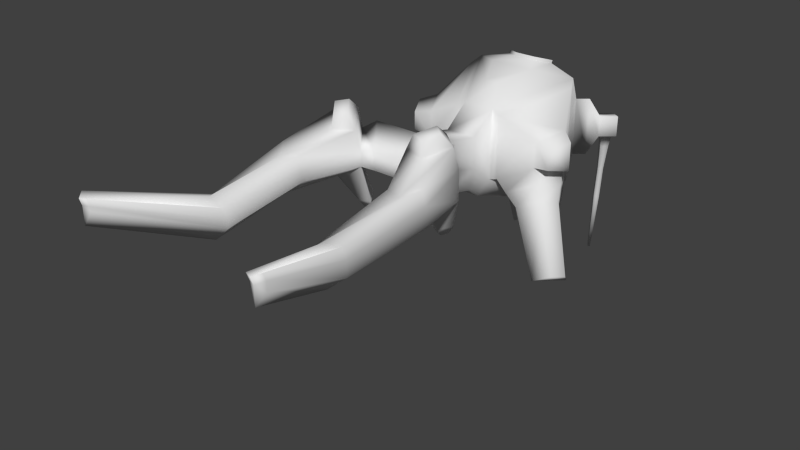 # Source: newCharacter.blend  (saved by Blender 2.69.0; exported with 4.5.12 LTS)
import bpy
from mathutils import Matrix  # noqa: F401  (used for matrix-valued properties, if any)

bpy.ops.wm.read_factory_settings(use_empty=True)
scene = bpy.context.scene
scene.name = 'Scene'

# ---- collections
col_collection_1 = bpy.data.collections.new('Collection 1'); scene.collection.children.link(col_collection_1)

# ---- world
world_world = bpy.data.worlds.new('World'); scene.world = world_world
world_world.color = (0.05088, 0.05088, 0.05088)
world_world.use_sun_shadow = False
world_world.sun_shadow_jitter_overblur = 0.0
world_world.cycles.sampling_method = 'MANUAL'
world_world.cycles.sample_map_resolution = 256

# ---- meshes
me_cube = bpy.data.meshes.new('Cube')
me_cube.from_pydata([(0.1708, 0.6803, -0.4297), (0.1708, 0.6803, 0.3425), (-0.1709, 0.6803, 0.3425), (-0.1709, 0.6803, -0.4297), (0.5811, 1.515, -0.6247), (0.5811, 1.515, 0.5376), (-0.5812, 1.515, 0.5376), (-0.5812, 1.515, -0.6247), (0.2703, 1.883, -0.314), (0.2703, 1.883, 0.2268), (-0.2704, 1.883, 0.2268), (-0.2704, 1.883, -0.314), (0.1708, 0.3947, -0.2127), (0.1708, 0.3947, 0.1256), (-0.1709, 0.3947, 0.1256), (-0.1709, 0.3947, -0.2127), (0.1708, -0.2659, -0.04598), (0.1708, -0.2659, 0.2923), (-0.1709, -0.2659, 0.2923), (-0.1709, -0.2659, -0.04598), (0.6318, 1.408, -0.5618), (0.6318, 1.408, 0.4747), (0.2659, 0.6629, 0.3007), (0.2659, 0.6629, -0.3879), (-0.6319, 1.408, 0.4747), (-0.6319, 1.408, -0.5618), (-0.266, 0.6629, -0.3879), (-0.266, 0.6629, 0.3007), (0.8114, 1.046, -0.2552), (0.8114, 1.046, 0.168), (0.662, 0.7418, 0.097), (0.662, 0.7418, -0.1842), (-0.8115, 1.046, 0.168), (-0.8115, 1.046, -0.2552), (-0.6621, 0.7418, -0.1842), (-0.6621, 0.7418, 0.097), (0.9586, 0.924, -0.1997), (0.9586, 0.924, 0.1126), (0.8484, 0.6997, 0.06015), (0.8484, 0.6997, -0.1473), (-0.9587, 0.924, 0.1126), (-0.9587, 0.924, -0.1997), (-0.8485, 0.6997, -0.1473), (-0.8485, 0.6997, 0.06015), (0.06917, 0.8945, 0.5468), (-0.06928, 0.8945, 0.5468), (0.2354, 1.233, 0.6258), (-0.2355, 1.233, 0.6258), (0.1856, 2.212, -0.2172), (0.1856, 2.08, 0.1301), (-0.1857, 2.08, 0.1301), (-0.1857, 2.212, -0.2172), (0.4714, -0.3488, -0.128), (0.4714, -0.3488, 0.3743), (-0.4715, -0.3488, 0.3743), (-0.4715, -0.3488, -0.128), (0.1804, -0.7185, 0.04866), (0.1804, -0.7185, 0.2409), (-0.1805, -0.7185, 0.2409), (-0.1805, -0.7185, 0.04866), (0.5465, -0.4731, -0.07095), (0.5465, -0.4731, 0.322), (-0.5466, -0.4731, 0.322), (-0.5466, -0.4731, -0.07095), (0.3189, -0.7623, 0.06724), (0.3189, -0.7623, 0.2176), (-0.319, -0.7623, 0.2176), (-0.319, -0.7623, 0.06724), (0.7334, -0.615, -0.02972), (0.7334, -0.615, 0.2841), (-0.7335, -0.615, 0.2841), (-0.7335, -0.615, -0.02972), (0.5516, -0.8461, -0.06679), (0.5493, -2.255, 0.005597), (0.5493, -2.255, -0.07663), (-0.5517, -0.8461, -0.06679), (0.5355, -0.5528, 0.5668), (-0.5356, -0.5528, 0.5668), (0.3079, -0.842, 0.4624), (-0.308, -0.842, 0.4624), (0.7224, -0.6947, 0.529), (-0.7225, -0.6947, 0.529), (0.5406, -0.9258, 0.4456), (-0.5407, -0.9258, 0.4456), (0.5254, -0.6827, 0.6807), (-0.5255, -0.6827, 0.6807), (0.3929, -0.8512, 0.6199), (-0.393, -0.8512, 0.6199), (0.6343, -0.7654, 0.6587), (-0.6344, -0.7654, 0.6587), (0.5284, -0.9, 0.6101), (-0.5285, -0.9, 0.6101), (0.4857, -0.399, -0.378), (-0.4859, -0.399, -0.378), (0.3686, -0.5638, -0.3875), (-0.3687, -0.5638, -0.3875), (0.582, -0.4733, -0.3946), (-0.5821, -0.4733, -0.3946), (0.4884, -0.6049, -0.4022), (-0.4885, -0.6049, -0.4022), (0.4753, -0.4495, -0.4801), (-0.4754, -0.4495, -0.4801), (0.423, -0.5231, -0.4843), (-0.4231, -0.5231, -0.4843), (0.5183, -0.4827, -0.4875), (-0.5184, -0.4827, -0.4875), (0.4765, -0.5414, -0.4909), (-0.4766, -0.5414, -0.4909), (0.5501, -1.324, 0.03606), (0.5501, -1.324, 0.1415), (-0.5502, -1.324, 0.1415), (-0.5502, -1.324, 0.03606), (0.8409, -1.221, -0.03194), (0.8409, -1.221, 0.1882), (-0.841, -1.221, 0.1882), (-0.841, -1.221, -0.03194), (0.7133, -1.383, -0.102), (-0.7134, -1.383, -0.102), (0.5424, -1.38, 0.3132), (-0.5425, -1.38, 0.3132), (0.8332, -1.277, 0.3599), (-0.8333, -1.277, 0.3599), (0.7056, -1.439, 0.3014), (-0.7057, -1.439, 0.3014), (-0.5494, -2.255, 0.005598), (-0.5494, -2.255, -0.07663), (0.776, -2.175, -0.1296), (0.776, -2.175, 0.04197), (-0.7761, -2.175, 0.04197), (-0.7761, -2.175, -0.1296), (0.6765, -2.301, -0.2167), (-0.6766, -2.301, -0.2167), (0.5433, -2.299, 0.1395), (-0.5434, -2.299, 0.1395), (0.77, -2.218, 0.1758), (-0.7701, -2.218, 0.1758), (0.6705, -2.345, 0.2289), (-0.6706, -2.345, 0.2289), (0.09287, 0.5826, -0.6099), (-0.09298, 0.5826, -0.6099), (0.316, 1.037, -0.716), (-0.3161, 1.037, -0.716), (0.09287, 0.4273, -0.4919), (-0.09298, 0.4273, -0.4919), (0.09287, 0.06795, -0.4013), (-0.09298, 0.06795, -0.4013), (0.3985, 1.545, -0.6878), (-0.3986, 1.545, -0.6878), (0.1854, 1.797, -0.4747), (-0.1855, 1.797, -0.4747), (0.2167, 1.217, -0.7504), (-0.2168, 1.217, -0.7504), (0.1969, 1.535, -0.6687), (-0.197, 1.535, -0.6687), (0.09159, 1.66, -0.5634), (-0.0917, 1.66, -0.5634), (0.1071, 1.373, -0.6997), (-0.1072, 1.373, -0.6997), (0.1969, 1.591, -0.7854), (-0.197, 1.591, -0.7854), (0.09159, 1.716, -0.6801), (-0.0917, 1.716, -0.6801), (0.1071, 1.429, -0.8163), (-0.1072, 1.429, -0.8163), (0.9306, -3.36, 0.4332), (0.9306, -3.36, 0.3867), (-0.9307, -3.36, 0.4332), (-0.9307, -3.36, 0.3867), (1.059, -3.314, 0.3567), (1.059, -3.314, 0.4538), (-1.059, -3.314, 0.4538), (-1.059, -3.314, 0.3567), (1.003, -3.386, 0.2434), (1.003, -3.386, 0.428), (-1.003, -3.386, 0.428), (-1.003, -3.386, 0.2434), (0.9272, -3.385, 0.5089), (-0.9273, -3.385, 0.5089), (1.055, -3.339, 0.5295), (-1.056, -3.339, 0.5295), (0.9992, -3.411, 0.5037), (-0.9993, -3.411, 0.5037), (0.2664, 1.586, 0.6098), (-0.2665, 1.586, 0.6098), (0.1239, 1.755, 0.4673), (-0.124, 1.755, 0.4673), (0.1079, 1.457, 0.6503), (-0.108, 1.457, 0.6503), (0.2234, 1.588, 0.6057), (-0.2235, 1.588, 0.6057), (0.1039, 1.729, 0.4862), (-0.104, 1.729, 0.4862), (0.09047, 1.479, 0.6396), (-0.09058, 1.479, 0.6396), (0.1201, 1.592, 0.5276), (-0.1202, 1.592, 0.5276), (0.05584, 1.668, 0.4634), (-0.05594, 1.668, 0.4634), (0.04862, 1.533, 0.5458), (-0.04872, 1.533, 0.5458), (0.2664, 1.603, 0.6384), (-0.2665, 1.603, 0.6384), (0.1239, 1.772, 0.4959), (-0.124, 1.772, 0.4959), (0.1079, 1.474, 0.6789), (-0.108, 1.474, 0.6789), (0.2234, 1.605, 0.6343), (-0.2235, 1.605, 0.6343), (0.1039, 1.746, 0.5148), (-0.104, 1.746, 0.5148), (0.09047, 1.496, 0.6682), (-0.09058, 1.496, 0.6682), (0.5611, 1.644, -0.3568), (0.5611, 1.644, 0.2696), (-0.5612, 1.644, 0.2696), (-0.5612, 1.644, -0.3568), (0.3936, 1.842, -0.1893), (0.3936, 1.842, 0.1021), (-0.3937, 1.842, 0.1021), (-0.3937, 1.842, -0.1893), (0.6697, 1.735, -0.3568), (0.6697, 1.735, 0.2696), (-0.6698, 1.735, 0.2696), (-0.6698, 1.735, -0.3568), (0.5022, 1.934, -0.1893), (0.5022, 1.934, 0.1021), (-0.5023, 1.934, 0.1021), (-0.5023, 1.934, -0.1893), (0.7667, 1.817, -0.1549), (0.7667, 1.817, 0.06773), (-0.7668, 1.817, 0.06773), (-0.7668, 1.817, -0.1549), (0.5993, 2.016, -0.09537), (0.5993, 2.016, 0.008211), (-0.5994, 2.016, 0.008212), (-0.5994, 2.016, -0.09537), (0.9093, 1.938, -0.1549), (0.9093, 1.938, 0.06773), (-0.9094, 1.938, 0.06773), (-0.9094, 1.938, -0.1549), (0.7418, 2.136, -0.09537), (0.7418, 2.136, 0.008211), (-0.7419, 2.136, 0.008213), (-0.7419, 2.136, -0.09537), (0.7548, 1.894, -0.1867), (-0.7549, 1.894, -0.1867), (0.6593, 2.007, -0.1527), (-0.6594, 2.007, -0.1527), (0.836, 1.962, -0.1867), (-0.8362, 1.962, -0.1867), (0.7406, 2.075, -0.1527), (-0.7407, 2.075, -0.1527), (0.7329, 1.939, -0.3197), (-0.733, 1.939, -0.3197), (0.6593, 2.026, -0.2936), (-0.6594, 2.026, -0.2936), (0.7956, 1.991, -0.3197), (-0.7957, 1.991, -0.3197), (0.7219, 2.079, -0.2936), (-0.722, 2.079, -0.2936), (0.6854, 2.017, -0.6238), (-0.6855, 2.017, -0.6238), (0.6369, 2.074, -0.6065), (-0.637, 2.074, -0.6065), (0.7267, 2.051, -0.6238), (-0.7268, 2.051, -0.6238), (0.6782, 2.109, -0.6065), (-0.6783, 2.109, -0.6065), (0.6287, 2.084, -1.007), (-0.6288, 2.084, -1.007), (0.5802, 2.141, -0.9896), (-0.5803, 2.141, -0.9896), (0.67, 2.119, -1.007), (-0.6701, 2.119, -1.007), (0.6215, 2.176, -0.9896), (-0.6216, 2.176, -0.9896), (0.5176, 2.238, -1.74), (-0.5177, 2.238, -1.74), (0.4956, 2.264, -1.732), (-0.4957, 2.264, -1.732), (0.5363, 2.254, -1.74), (-0.5364, 2.254, -1.74), (0.5143, 2.28, -1.732), (-0.5144, 2.28, -1.732), (0.7017, 1.268, -0.6492), (0.3961, 0.6464, -0.5039), (-0.7018, 1.268, -0.6492), (-0.3962, 0.6464, -0.5039), (0.8517, 0.9663, -0.3931), (0.7269, 0.7123, -0.3338), (-0.8518, 0.9663, -0.3931), (-0.727, 0.7123, -0.3338), (0.7739, 1.113, -0.7359), (0.5393, 0.6358, -0.6244), (-0.774, 1.113, -0.7359), (-0.5394, 0.6358, -0.6244), (0.889, 0.8813, -0.5393), (0.7933, 0.6864, -0.4938), (-0.8891, 0.8813, -0.5393), (-0.7934, 0.6864, -0.4938), (1.139, 0.7274, -1.301), (0.9574, 0.3583, -1.215), (-1.139, 0.7274, -1.301), (-0.9576, 0.3583, -1.215), (1.228, 0.5481, -1.149), (1.154, 0.3974, -1.114), (-1.228, 0.5481, -1.149), (-1.154, 0.3974, -1.114), (0.5475, 1.09, -0.646), (0.3927, 0.7749, -0.5724), (-0.5476, 1.09, -0.646), (-0.3928, 0.7749, -0.5724), (0.5771, 1.031, -0.6829), (0.4478, 0.7679, -0.6215), (-0.5772, 1.031, -0.6829), (-0.4479, 0.7679, -0.6215), (0.6076, 0.9654, -0.7196), (0.5084, 0.7635, -0.6724), (-0.6077, 0.9654, -0.7196), (-0.5085, 0.7635, -0.6724), (0.762, 0.8022, -0.9586), (0.6852, 0.6461, -0.9221), (-0.7621, 0.8022, -0.9586), (-0.6854, 0.6461, -0.9221), (0.6858, 0.8702, -0.7101), (0.631, 0.7587, -0.6841), (-0.6859, 0.8702, -0.7101), (-0.6311, 0.7587, -0.6841), (0.771, 0.7801, -0.8421), (0.7286, 0.6939, -0.822), (-0.7711, 0.7801, -0.8421), (-0.7288, 0.6939, -0.822)], [], [(21, 29, 28, 20), (2, 1, 44, 45), (34, 35, 43, 42), (16, 19, 145, 144), (19, 15, 143, 145), (141, 7, 147, 151), (8, 11, 51, 48), (6, 10, 218, 214), (6, 47, 187, 183), (9, 5, 213, 217), (12, 16, 144, 142), (2, 3, 15, 14), (1, 2, 14, 13), (0, 1, 13, 12), (19, 16, 52, 55), (14, 15, 19, 18), (13, 14, 18, 17), (12, 13, 17, 16), (40, 41, 42, 43), (5, 21, 20, 4), (1, 22, 21, 5), (0, 23, 22, 1), (4, 20, 23, 0), (36, 37, 38, 39), (7, 25, 24, 6), (3, 26, 25, 7), (2, 27, 26, 3), (6, 24, 27, 2), (22, 30, 29, 21), (23, 31, 30, 22), (33, 25, 286, 290), (35, 32, 40, 43), (25, 33, 32, 24), (26, 34, 291, 287), (27, 35, 34, 26), (24, 32, 35, 27), (33, 34, 42, 41), (32, 33, 41, 40), (31, 28, 36, 39), (30, 31, 39, 38), (29, 30, 38, 37), (28, 29, 37, 36), (46, 47, 45, 44), (6, 2, 45, 47), (46, 5, 182, 186), (1, 5, 46, 44), (51, 50, 49, 48), (11, 10, 50, 51), (10, 9, 49, 50), (9, 8, 48, 49), (55, 52, 56, 59), (18, 19, 55, 54), (17, 18, 54, 53), (16, 17, 53, 52), (56, 57, 58, 59), (58, 54, 62, 66), (53, 54, 58, 57), (53, 57, 65, 61), (70, 71, 115, 114), (62, 70, 81, 77), (56, 52, 60, 64), (55, 59, 67, 63), (59, 58, 66, 67), (57, 56, 64, 65), (54, 55, 63, 62), (52, 53, 61, 60), (81, 70, 114, 121), (66, 79, 119, 110), (71, 63, 93, 97), (67, 75, 99, 95), (72, 68, 112, 116), (83, 81, 121, 123), (62, 63, 71, 70), (60, 61, 69, 68), (83, 79, 87, 91), (77, 81, 89, 85), (67, 66, 110, 111), (69, 61, 76, 80), (79, 83, 123, 119), (68, 69, 113, 112), (61, 65, 78, 76), (66, 62, 77, 79), (87, 85, 89, 91), (84, 86, 90, 88), (78, 82, 90, 86), (80, 76, 84, 88), (82, 80, 88, 90), (81, 83, 91, 89), (76, 78, 86, 84), (79, 77, 85, 87), (97, 93, 101, 105), (95, 99, 107, 103), (60, 68, 96, 92), (72, 64, 94, 98), (68, 72, 98, 96), (75, 71, 97, 99), (64, 60, 92, 94), (63, 67, 95, 93), (102, 100, 104, 106), (101, 103, 107, 105), (92, 96, 104, 100), (98, 94, 102, 106), (96, 98, 106, 104), (99, 97, 105, 107), (94, 92, 100, 102), (93, 95, 103, 101), (110, 119, 133, 124), (109, 108, 74, 73), (117, 111, 125, 131), (112, 113, 127, 126), (120, 122, 136, 134), (119, 123, 137, 133), (115, 117, 131, 129), (118, 109, 73, 132), (64, 72, 116, 108), (82, 78, 118, 122), (65, 64, 108, 109), (80, 82, 122, 120), (69, 80, 120, 113), (78, 65, 109, 118), (71, 75, 117, 115), (75, 67, 111, 117), (125, 124, 166, 167), (137, 135, 179, 181), (128, 129, 171, 170), (136, 132, 176, 180), (135, 128, 170, 179), (130, 126, 168, 172), (124, 133, 177, 166), (73, 74, 165, 164), (116, 112, 126, 130), (121, 114, 128, 135), (122, 118, 132, 136), (114, 115, 129, 128), (123, 121, 135, 137), (111, 110, 124, 125), (108, 116, 130, 74), (113, 120, 134, 127), (141, 140, 138, 139), (139, 138, 142, 143), (143, 142, 144, 145), (0, 12, 142, 138), (15, 3, 139, 143), (4, 140, 150, 146), (3, 7, 141, 139), (4, 0, 138, 140), (151, 147, 153, 157), (146, 150, 156, 152), (140, 141, 151, 150), (7, 11, 149, 147), (8, 4, 146, 148), (11, 8, 148, 149), (157, 153, 159, 163), (152, 156, 162, 158), (150, 151, 157, 156), (147, 149, 155, 153), (148, 146, 152, 154), (149, 148, 154, 155), (158, 159, 161, 160), (159, 158, 162, 163), (156, 157, 163, 162), (153, 155, 161, 159), (154, 152, 158, 160), (155, 154, 160, 161), (174, 166, 177, 181), (170, 171, 175, 174), (168, 169, 173, 172), (167, 166, 174, 175), (164, 165, 172, 173), (164, 173, 180, 176), (173, 169, 178, 180), (170, 174, 181, 179), (74, 130, 172, 165), (127, 134, 178, 169), (132, 73, 164, 176), (129, 131, 175, 171), (133, 137, 181, 177), (134, 136, 180, 178), (126, 127, 169, 168), (131, 125, 167, 175), (191, 190, 208, 209), (189, 191, 209, 207), (47, 46, 186, 187), (5, 9, 184, 182), (10, 6, 183, 185), (9, 10, 185, 184), (189, 193, 199, 195), (192, 188, 194, 198), (190, 188, 206, 208), (192, 193, 211, 210), (193, 189, 207, 211), (188, 192, 210, 206), (195, 194, 196, 197), (194, 195, 199, 198), (193, 192, 198, 199), (188, 190, 196, 194), (191, 189, 195, 197), (190, 191, 197, 196), (201, 205, 211, 207), (204, 200, 206, 210), (205, 204, 210, 211), (200, 202, 208, 206), (203, 201, 207, 209), (202, 203, 209, 208), (186, 182, 200, 204), (183, 187, 205, 201), (187, 186, 204, 205), (182, 184, 202, 200), (185, 183, 201, 203), (184, 185, 203, 202), (214, 218, 226, 222), (217, 213, 221, 225), (11, 7, 215, 219), (4, 8, 216, 212), (10, 11, 219, 218), (8, 9, 217, 216), (7, 6, 214, 215), (5, 4, 212, 213), (222, 226, 234, 230), (225, 221, 229, 233), (219, 215, 223, 227), (212, 216, 224, 220), (218, 219, 227, 226), (216, 217, 225, 224), (215, 214, 222, 223), (213, 212, 220, 221), (230, 234, 242, 238), (233, 229, 237, 241), (227, 223, 231, 235), (220, 224, 232, 228), (226, 227, 235, 234), (224, 225, 233, 232), (223, 222, 230, 231), (221, 220, 228, 229), (239, 238, 242, 243), (237, 236, 240, 241), (236, 228, 244, 248), (232, 240, 250, 246), (234, 235, 243, 242), (232, 233, 241, 240), (231, 230, 238, 239), (229, 228, 236, 237), (248, 244, 252, 256), (246, 250, 258, 254), (231, 239, 249, 245), (243, 235, 247, 251), (239, 243, 251, 249), (240, 236, 248, 250), (235, 231, 245, 247), (228, 232, 246, 244), (256, 252, 260, 264), (254, 258, 266, 262), (245, 249, 257, 253), (251, 247, 255, 259), (249, 251, 259, 257), (250, 248, 256, 258), (247, 245, 253, 255), (244, 246, 254, 252), (264, 260, 268, 272), (262, 266, 274, 270), (253, 257, 265, 261), (259, 255, 263, 267), (257, 259, 267, 265), (258, 256, 264, 266), (255, 253, 261, 263), (252, 254, 262, 260), (272, 268, 276, 280), (270, 274, 282, 278), (261, 265, 273, 269), (267, 263, 271, 275), (265, 267, 275, 273), (266, 264, 272, 274), (263, 261, 269, 271), (260, 262, 270, 268), (279, 277, 281, 283), (276, 278, 282, 280), (269, 273, 281, 277), (275, 271, 279, 283), (273, 275, 283, 281), (274, 272, 280, 282), (271, 269, 277, 279), (268, 270, 278, 276), (290, 286, 294, 298), (287, 291, 299, 295), (34, 33, 290, 291), (31, 23, 285, 289), (20, 28, 288, 284), (28, 31, 289, 288), (25, 26, 311, 310), (303, 302, 322, 323), (298, 294, 302, 306), (295, 299, 307, 303), (291, 290, 298, 299), (289, 285, 293, 297), (284, 288, 296, 292), (288, 289, 297, 296), (286, 25, 310, 314), (292, 300, 320, 316), (300, 304, 305, 301), (303, 307, 306, 302), (299, 298, 306, 307), (297, 293, 301, 305), (292, 296, 304, 300), (296, 297, 305, 304), (287, 295, 319, 315), (285, 23, 309, 313), (310, 311, 315, 314), (309, 308, 312, 313), (314, 315, 319, 318), (313, 312, 316, 317), (321, 317, 325, 329), (316, 320, 328, 324), (293, 285, 313, 317), (295, 303, 323, 319), (294, 286, 314, 318), (23, 20, 308, 309), (20, 284, 312, 308), (301, 293, 317, 321), (300, 301, 321, 320), (302, 294, 318, 322), (26, 287, 315, 311), (284, 292, 316, 312), (326, 327, 331, 330), (325, 324, 328, 329), (322, 318, 326, 330), (319, 323, 331, 327), (323, 322, 330, 331), (320, 321, 329, 328), (318, 319, 327, 326), (317, 316, 324, 325)])
me_cube.polygons.foreach_set('use_smooth', [True] * 330)
me_cube.use_remesh_preserve_volume = False
me_cube.use_remesh_preserve_attributes = False
me_cube.use_mirror_vertex_groups = False
me_cube.update()

# ---- objects
ob_cube = bpy.data.objects.new('Cube', me_cube)

# ---- transforms, parenting, visibility, modifiers, constraints
ob_cube.location = (0.0, 0.0, 0.0)
ob_cube.lineart.crease_threshold = 0.0

# ---- collection membership
col_collection_1.objects.link(ob_cube)

# ---- scene / render settings (as saved in the file)
scene.frame_start = 1; scene.frame_end = 250; scene.frame_set(1)
scene.render.engine = 'BLENDER_EEVEE_NEXT'
scene.render.image_settings.compression = 90
scene.render.resolution_percentage = 50
scene.render.dither_intensity = 0.0
scene.cycles.use_denoising = False
scene.cycles.samples = 10
scene.cycles.sampling_pattern = 'TABULATED_SOBOL'
scene.cycles.light_sampling_threshold = 0.0
scene.cycles.use_adaptive_sampling = False
scene.cycles.use_light_tree = False
scene.cycles.blur_glossy = 0.0
scene.cycles.volume_bounces = 1
scene.cycles.pixel_filter_type = 'GAUSSIAN'
scene.cycles.sample_clamp_indirect = 0.0
scene.view_settings.view_transform = 'Standard'
bpy.context.view_layer.update()

# ---- added for rendering (the .blend has no active camera and no usable light): camera, sun
cam_auto = bpy.data.cameras.new('AutoCamera')
cam_auto.lens = 50.0
cam_auto.sensor_width = 36.0
cam_auto.clip_end = 1000.0
ob_auto_camera = bpy.data.objects.new('AutoCamera', cam_auto)
scene.collection.objects.link(ob_auto_camera)
ob_auto_camera.location = (6.15602, -7.9526, 4.39537)
ob_auto_camera.rotation_euler = (1.09748, -7.21219e-08, 0.694738)
scene.camera = ob_auto_camera
light_auto_sun = bpy.data.lights.new('AutoSun', 'SUN')
light_auto_sun.energy = 3.0
light_auto_sun.angle = 0.0523599
ob_auto_sun = bpy.data.objects.new('AutoSun', light_auto_sun)
scene.collection.objects.link(ob_auto_sun)
ob_auto_sun.rotation_euler = (0.872665, 0.174533, 0.523599)
bpy.context.view_layer.update()
